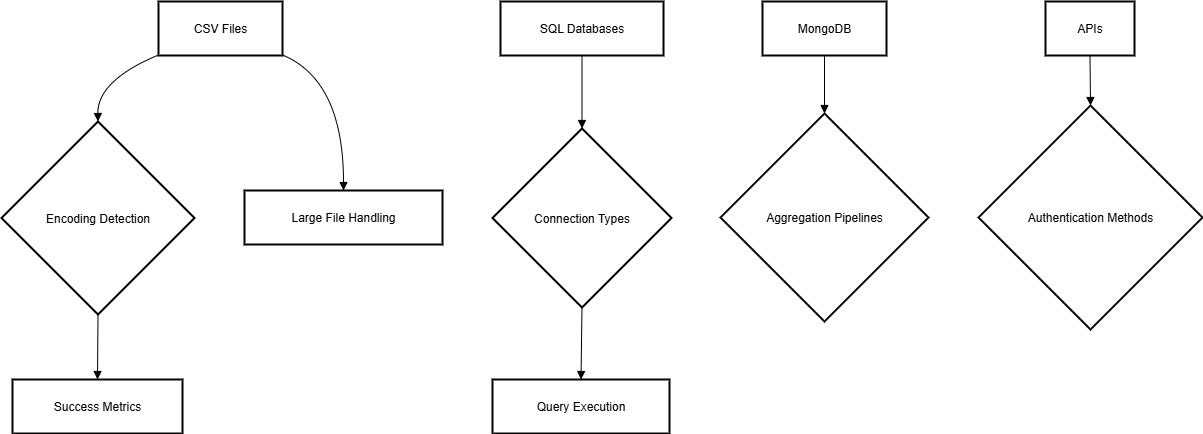

The diagram above was exported from draw.io. Its source (the exported page's mxGraphModel, read from the mxfile embedded in the PNG):
<mxGraphModel>
  <root>
    <mxCell id="0" />
    <mxCell id="1" parent="0" />
    <mxCell id="2" value="CSV Files" style="whiteSpace=wrap;strokeWidth=2;" vertex="1" parent="1">
      <mxGeometry x="165" y="8" width="124" height="54" as="geometry" />
    </mxCell>
    <mxCell id="3" value="Encoding Detection" style="rhombus;strokeWidth=2;whiteSpace=wrap;" vertex="1" parent="1">
      <mxGeometry x="8" y="128" width="193" height="193" as="geometry" />
    </mxCell>
    <mxCell id="4" value="Success Metrics" style="whiteSpace=wrap;strokeWidth=2;" vertex="1" parent="1">
      <mxGeometry x="19" y="386" width="170" height="54" as="geometry" />
    </mxCell>
    <mxCell id="5" value="Large File Handling" style="whiteSpace=wrap;strokeWidth=2;" vertex="1" parent="1">
      <mxGeometry x="251" y="197" width="198" height="54" as="geometry" />
    </mxCell>
    <mxCell id="6" value="SQL Databases" style="whiteSpace=wrap;strokeWidth=2;" vertex="1" parent="1">
      <mxGeometry x="507" y="8" width="163" height="54" as="geometry" />
    </mxCell>
    <mxCell id="7" value="Connection Types" style="rhombus;strokeWidth=2;whiteSpace=wrap;" vertex="1" parent="1">
      <mxGeometry x="499" y="135" width="179" height="179" as="geometry" />
    </mxCell>
    <mxCell id="8" value="Query Execution" style="whiteSpace=wrap;strokeWidth=2;" vertex="1" parent="1">
      <mxGeometry x="499" y="386" width="177" height="54" as="geometry" />
    </mxCell>
    <mxCell id="9" value="MongoDB" style="whiteSpace=wrap;strokeWidth=2;" vertex="1" parent="1">
      <mxGeometry x="769" y="8" width="124" height="54" as="geometry" />
    </mxCell>
    <mxCell id="10" value="Aggregation Pipelines" style="rhombus;strokeWidth=2;whiteSpace=wrap;" vertex="1" parent="1">
      <mxGeometry x="727" y="120" width="208" height="208" as="geometry" />
    </mxCell>
    <mxCell id="11" value="APIs" style="whiteSpace=wrap;strokeWidth=2;" vertex="1" parent="1">
      <mxGeometry x="1052" y="8" width="89" height="54" as="geometry" />
    </mxCell>
    <mxCell id="12" value="Authentication Methods" style="rhombus;strokeWidth=2;whiteSpace=wrap;" vertex="1" parent="1">
      <mxGeometry x="985" y="112" width="224" height="224" as="geometry" />
    </mxCell>
    <mxCell id="13" value="" style="curved=1;startArrow=none;endArrow=block;exitX=0;exitY=0.99;entryX=0.5;entryY=0;" edge="1" parent="1" source="2" target="3">
      <mxGeometry relative="1" as="geometry">
        <Array as="points">
          <mxPoint x="104" y="87" />
        </Array>
      </mxGeometry>
    </mxCell>
    <mxCell id="14" value="" style="curved=1;startArrow=none;endArrow=block;exitX=0.5;exitY=1;entryX=0.5;entryY=0;" edge="1" parent="1" source="3" target="4">
      <mxGeometry relative="1" as="geometry">
        <Array as="points" />
      </mxGeometry>
    </mxCell>
    <mxCell id="15" value="" style="curved=1;startArrow=none;endArrow=block;exitX=1;exitY=0.99;entryX=0.5;entryY=0;" edge="1" parent="1" source="2" target="5">
      <mxGeometry relative="1" as="geometry">
        <Array as="points">
          <mxPoint x="350" y="87" />
        </Array>
      </mxGeometry>
    </mxCell>
    <mxCell id="16" value="" style="curved=1;startArrow=none;endArrow=block;exitX=0.5;exitY=1;entryX=0.5;entryY=0;" edge="1" parent="1" source="6" target="7">
      <mxGeometry relative="1" as="geometry">
        <Array as="points" />
      </mxGeometry>
    </mxCell>
    <mxCell id="17" value="" style="curved=1;startArrow=none;endArrow=block;exitX=0.5;exitY=1;entryX=0.5;entryY=0;" edge="1" parent="1" source="7" target="8">
      <mxGeometry relative="1" as="geometry">
        <Array as="points" />
      </mxGeometry>
    </mxCell>
    <mxCell id="18" value="" style="curved=1;startArrow=none;endArrow=block;exitX=0.5;exitY=1;entryX=0.5;entryY=0;" edge="1" parent="1" source="9" target="10">
      <mxGeometry relative="1" as="geometry">
        <Array as="points" />
      </mxGeometry>
    </mxCell>
    <mxCell id="19" value="" style="curved=1;startArrow=none;endArrow=block;exitX=0.5;exitY=1;entryX=0.5;entryY=0;" edge="1" parent="1" source="11" target="12">
      <mxGeometry relative="1" as="geometry">
        <Array as="points" />
      </mxGeometry>
    </mxCell>
  </root>
</mxGraphModel>